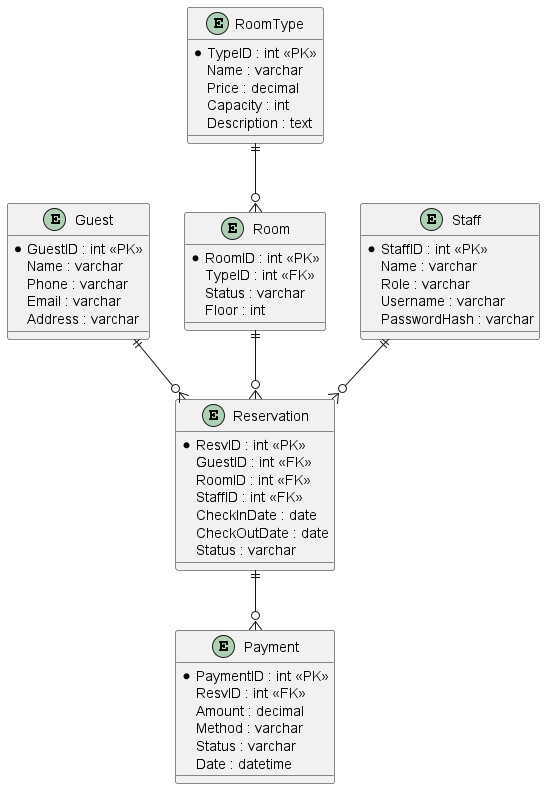

The diagram above was rendered by PlantUML. Its source (embedded in the PNG):
@startuml
entity Guest {
  *GuestID : int <<PK>>
  Name : varchar
  Phone : varchar
  Email : varchar
  Address : varchar
}

entity RoomType {
  *TypeID : int <<PK>>
  Name : varchar
  Price : decimal
  Capacity : int
  Description : text
}

entity Room {
  *RoomID : int <<PK>>
  TypeID : int <<FK>>
  Status : varchar
  Floor : int
}

entity Reservation {
  *ResvID : int <<PK>>
  GuestID : int <<FK>>
  RoomID : int <<FK>>
  StaffID : int <<FK>>
  CheckInDate : date
  CheckOutDate : date
  Status : varchar
}

entity Payment {
  *PaymentID : int <<PK>>
  ResvID : int <<FK>>
  Amount : decimal
  Method : varchar
  Status : varchar
  Date : datetime
}

entity Staff {
  *StaffID : int <<PK>>
  Name : varchar
  Role : varchar
  Username : varchar
  PasswordHash : varchar
}

Guest ||--o{ Reservation
Reservation ||--o{ Payment
RoomType ||--o{ Room
Room ||--o{ Reservation
Staff ||--o{ Reservation
@enduml